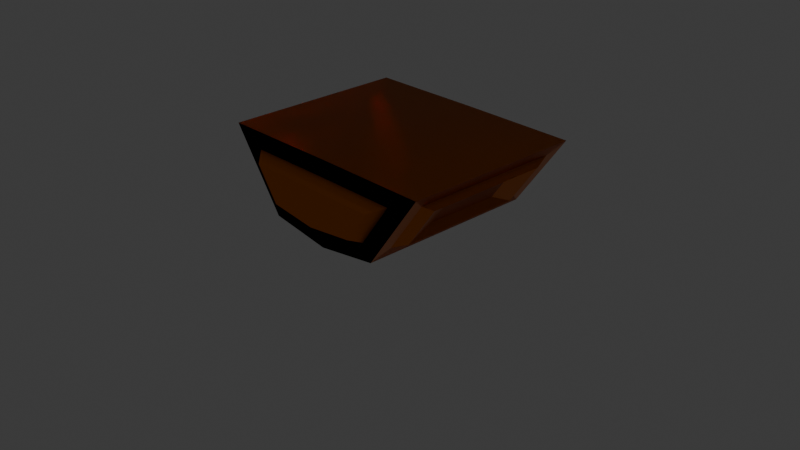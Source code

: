 # Source: platform_2.blend  (saved by Blender 4.0.36; exported with 4.5.12 LTS)
import bpy
from mathutils import Matrix  # noqa: F401  (used for matrix-valued properties, if any)

bpy.ops.wm.read_factory_settings(use_empty=True)
scene = bpy.context.scene
scene.name = 'Scene'

# ---- collections
col_collection = bpy.data.collections.new('Collection'); scene.collection.children.link(col_collection)

# ---- materials (node trees are filled in below, after node groups)
mat_material_001 = bpy.data.materials.new('Material.001')
mat_material_001.use_transparent_shadow = False

# ---- material node trees
mat_material_001.use_nodes = True; mat_material_001.node_tree.nodes.clear()
_N = mat_material_001.node_tree.nodes; _L = mat_material_001.node_tree.links
n0 = _N.new('ShaderNodeBsdfPrincipled'); n0.name = 'Principled BSDF'; n0.location = (10, 300)
n0.inputs[1].default_value = 1.0
n0.inputs[2].default_value = 0.2909
n0.inputs[3].default_value = 1.45
n1 = _N.new('ShaderNodeOutputMaterial'); n1.name = 'Material Output'; n1.location = (300, 300)
n2 = _N.new('ShaderNodeValToRGB'); n2.name = 'Color Ramp'; n2.location = (-453, 232)
while len(n2.color_ramp.elements) > 1: n2.color_ramp.elements.remove(n2.color_ramp.elements[-1])
n2.color_ramp.elements[0].position = 0.5591; n2.color_ramp.elements[0].color = (0.7238, 0.1764, 0.0, 1.0)
_e = n2.color_ramp.elements.new(1.0); _e.color = (1.0, 1.0, 1.0, 1.0)
_L.new(n0.outputs[0], n1.inputs[0])
_L.new(n2.outputs[0], n0.inputs[0])
n1.is_active_output = True

# ---- world
world_world = bpy.data.worlds.new('World'); scene.world = world_world
world_world.use_nodes = True; world_world.node_tree.nodes.clear()
_N = world_world.node_tree.nodes; _L = world_world.node_tree.links
n0 = _N.new('ShaderNodeOutputWorld'); n0.name = 'World Output'; n0.location = (300, 300)
n1 = _N.new('ShaderNodeBackground'); n1.name = 'Background'; n1.location = (10, 300)
n1.inputs[0].default_value = (0.05088, 0.05088, 0.05088, 1.0)
_L.new(n1.outputs[0], n0.inputs[0])
n0.is_active_output = True
world_world.color = (0.05088, 0.05088, 0.05088)
world_world.use_sun_shadow = False
world_world.sun_shadow_jitter_overblur = 0.0

# ---- cameras
cam_camera = bpy.data.cameras.new('Camera')
cam_camera.clip_end = 100.0
cam_camera.ortho_scale = 7.314

# ---- lights
light_light = bpy.data.lights.new('Light', 'POINT')
light_light.transmission_factor = 0.0
light_light.use_soft_falloff = False
light_light.energy = 1000.0
light_light.shadow_soft_size = 0.1
light_light.shadow_maximum_resolution = 0.006
light_light.use_absolute_resolution = True

# ---- meshes
me_cube_001 = bpy.data.meshes.new('Cube.001')
me_cube_001.from_pydata([(0.0, -1.0, 0.2134), (0.0, -1.0, 0.9539), (0.0, 1.0, 0.02902), (0.0, 1.0, 0.9539), (0.7776, -0.834, 0.2619), (1.171, -0.834, 0.8132), (0.7776, 0.834, 0.2619), (1.171, 0.834, 0.8132), (1.268, 1.0, 0.9482), (0.6812, 1.0, 0.1269), (0.578, -1.0, 0.2964), (0.9142, -1.0, 0.7673), (1.187, 0.6918, 0.7309), (0.8606, 0.6918, 0.2737), (0.8606, -0.6918, 0.2737), (1.187, -0.6918, 0.7309), (1.063, 0.4097, 0.6787), (0.8697, 0.4097, 0.4079), (0.8697, -0.4097, 0.4079), (1.063, -0.4097, 0.6787), (1.268, -1.0, 0.9482), (0.6812, -1.0, 0.1269), (0.0, -1.0, 0.02902), (0.0, -1.0, 0.7714), (0.0, -1.142, 0.2927), (0.0, -1.142, 0.7026), (0.7706, -1.142, 0.6996), (0.5236, -1.142, 0.3537)], [], [(2, 3, 8, 9), (5, 4, 14, 15), (11, 23, 25, 26), (2, 9, 21, 22), (8, 3, 1, 20), (7, 6, 9, 8), (6, 4, 21, 9), (5, 7, 8, 20), (4, 5, 20, 21), (12, 15, 19, 16), (4, 6, 13, 14), (7, 5, 15, 12), (6, 7, 12, 13), (17, 16, 19, 18), (13, 12, 16, 17), (15, 14, 18, 19), (14, 13, 17, 18), (11, 10, 21, 20), (10, 0, 22, 21), (23, 11, 20, 1), (27, 26, 25, 24), (10, 11, 26, 27), (0, 10, 27, 24)])
_uv = me_cube_001.uv_layers.new(name='UVMap')
_uv.uv.foreach_set('vector', [0.375, 0.25, 0.625, 0.25, 0.625, 0.5, 0.375, 0.5, 0.5839, 0.7293, 0.4161, 0.7293, 0.4161, 0.7293, 0.5839, 0.7293, 0.5705, 0.7979, 0.5757, 1.0, 0.5757, 1.0, 0.5705, 0.7979, 0.125, 0.5, 0.375, 0.5, 0.375, 0.75, 0.125, 0.75, 0.625, 0.5, 0.875, 0.5, 0.875, 0.75, 0.625, 0.75, 0.5839, 0.5207, 0.4161, 0.5207, 0.375, 0.5, 0.625, 0.5, 0.4161, 0.5207, 0.4161, 0.7293, 0.375, 0.75, 0.375, 0.5, 0.5839, 0.7293, 0.5839, 0.5207, 0.625, 0.5, 0.625, 0.75, 0.4161, 0.7293, 0.5839, 0.7293, 0.625, 0.75, 0.375, 0.75, 0.5839, 0.5207, 0.5839, 0.7293, 0.5839, 0.7293, 0.5839, 0.5207, 0.4161, 0.7293, 0.4161, 0.5207, 0.4161, 0.5207, 0.4161, 0.7293, 0.5839, 0.5207, 0.5839, 0.7293, 0.5839, 0.7293, 0.5839, 0.5207, 0.4161, 0.5207, 0.5839, 0.5207, 0.5839, 0.5207, 0.4161, 0.5207, 0.4161, 0.5207, 0.5839, 0.5207, 0.5839, 0.7293, 0.4161, 0.7293, 0.4161, 0.5207, 0.5839, 0.5207, 0.5839, 0.5207, 0.4161, 0.5207, 0.5839, 0.7293, 0.4161, 0.7293, 0.4161, 0.7293, 0.5839, 0.7293, 0.4161, 0.7293, 0.4161, 0.5207, 0.4161, 0.5207, 0.4161, 0.7293, 0.5705, 0.7979, 0.431, 0.814, 0.375, 0.75, 0.625, 0.75, 0.431, 0.814, 0.4248, 1.0, 0.375, 1.0, 0.375, 0.75, 0.5757, 1.0, 0.5705, 0.7979, 0.625, 0.75, 0.625, 1.0, 0.431, 0.814, 0.5705, 0.7979, 0.5757, 1.0, 0.4248, 1.0, 0.431, 0.814, 0.5705, 0.7979, 0.5705, 0.7979, 0.431, 0.814, 0.4248, 1.0, 0.431, 0.814, 0.431, 0.814, 0.4248, 1.0])
me_cube_001.materials.append(mat_material_001)
me_cube_001.update()

# ---- objects
ob_light = bpy.data.objects.new('Light', light_light)
ob_camera = bpy.data.objects.new('Camera', cam_camera)
ob_cube = bpy.data.objects.new('Cube', me_cube_001)

# ---- transforms, parenting, visibility, modifiers, constraints
ob_light.location = (4.076, 1.005, 5.904)
ob_light.rotation_euler = (0.6503, 0.05522, 1.866)
ob_light.lock_rotations_4d = False
ob_light.empty_display_type = 'ARROWS'
ob_light.color = (0.0, 0.0, 0.0, 0.0)
ob_light.lineart.crease_threshold = 0.0
ob_camera.location = (7.359, -6.926, 4.958)
ob_camera.rotation_euler = (1.109, 0.0, 0.8149)
ob_camera.lock_rotations_4d = False
ob_camera.empty_display_type = 'ARROWS'
ob_camera.color = (0.0, 0.0, 0.0, 0.0)
ob_camera.display_type = 'WIRE'
ob_camera.lineart.crease_threshold = 0.0
ob_cube.location = (0.0, 0.0, 0.0)
_m = ob_cube.modifiers.new('Mirror', 'MIRROR')
_m.use_axis = (True, True, False)
_m.use_clip = True

# ---- collection membership
col_collection.objects.link(ob_light)
col_collection.objects.link(ob_camera)
col_collection.objects.link(ob_cube)

# ---- scene / render settings (as saved in the file)
scene.camera = ob_camera
scene.frame_start = 1; scene.frame_end = 250; scene.frame_set(1)
scene.render.engine = 'BLENDER_EEVEE_NEXT'
scene.cycles.sampling_pattern = 'TABULATED_SOBOL'
bpy.context.view_layer.update()
